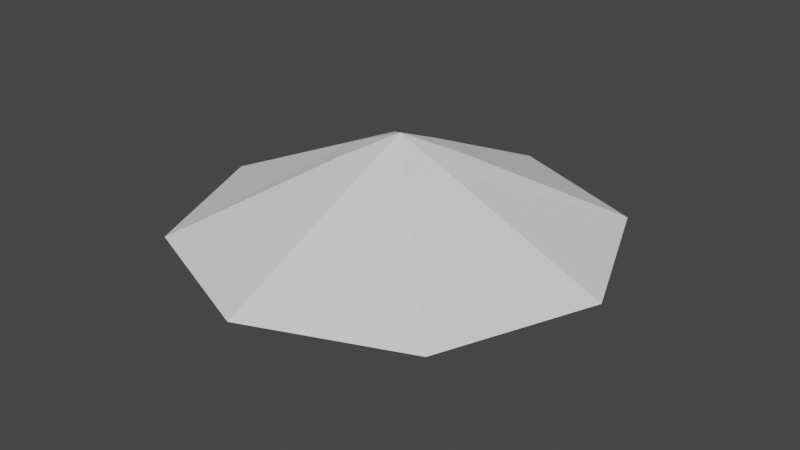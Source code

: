 # Source: Chibi_base_hair_test.blend  (saved by Blender 2.83.18; exported with 4.5.12 LTS)
import bpy
from mathutils import Matrix  # noqa: F401  (used for matrix-valued properties, if any)

bpy.ops.wm.read_factory_settings(use_empty=True)
scene = bpy.context.scene
scene.name = 'Scene'

# ---- collections
col_collection = bpy.data.collections.new('Collection'); scene.collection.children.link(col_collection)

# ---- world
world_world = bpy.data.worlds.new('World'); scene.world = world_world
world_world.use_nodes = True; world_world.node_tree.nodes.clear()
_N = world_world.node_tree.nodes; _L = world_world.node_tree.links
n0 = _N.new('ShaderNodeOutputWorld'); n0.name = 'World Output'; n0.location = (300, 300)
n1 = _N.new('ShaderNodeBackground'); n1.name = 'Background'; n1.location = (10, 300)
n1.inputs[0].default_value = (0.05088, 0.05088, 0.05088, 1.0)
_L.new(n1.outputs[0], n0.inputs[0])
n0.is_active_output = True
world_world.color = (0.05088, 0.05088, 0.05088)
world_world.use_sun_shadow = False
world_world.sun_shadow_jitter_overblur = 0.0

# ---- meshes
me_cube_001 = bpy.data.meshes.new('Cube.001')
me_cube_001.from_pydata([(-2.843, -2.843, -0.3409), (-0.7602, -0.7602, 1.0), (-2.843, 2.843, -0.3409), (-0.7602, 0.7602, 1.0), (2.843, -2.843, -0.3409), (0.7602, -0.7602, 1.0), (2.843, 2.843, -0.3409), (0.7602, 0.7602, 1.0), (0.0, 4.001, -0.3409), (0.0, 1.0, 1.0), (0.0, -4.001, -0.3409), (0.0, -1.0, 1.0), (-4.001, 0.0, -0.3409), (-1.0, 0.0, 1.0), (4.001, 0.0, -0.3409), (1.0, 0.0, 1.0), (0.0, 0.0, -0.3409), (0.0, 0.0, 1.423), (-2.552, 0.0, -0.3409), (-2.667, 0.0, -0.3409), (-1.854, -1.854, -0.3409), (-1.895, -1.895, -0.3409), (-1.895, 1.895, -0.3409), (-1.852, 1.852, -0.3409), (-2.41, -0.6317, -0.3409), (-2.152, -1.263, -0.3409), (-2.32, -0.6181, -0.3409), (-2.087, -1.236, -0.3409), (-2.152, 1.263, -0.3409), (-2.41, 0.6317, -0.3409), (-2.085, 1.235, -0.3409), (-2.319, 0.6173, -0.3409), (-2.623, 0.0, -0.781), (-2.738, 0.0, -0.781), (-1.925, -1.854, -0.781), (-1.965, -1.895, -0.781), (-1.965, 1.895, -0.781), (-1.922, 1.852, -0.781), (-2.223, -1.263, -0.781), (-2.157, -1.236, -0.781), (-2.48, -0.6317, -0.781), (-2.39, -0.6181, -0.781), (-2.223, 1.263, -0.781), (-2.156, 1.235, -0.781), (-2.665, 0.0, -1.274), (-2.78, 0.0, -1.274), (-1.967, -1.854, -1.274), (-2.007, -1.895, -1.274), (-2.007, 1.895, -1.274), (-1.964, 1.852, -1.274), (-2.265, -1.263, -1.274), (-2.199, -1.236, -1.274), (-2.522, -0.6317, -1.274), (-2.432, -0.6181, -1.274), (-2.265, 1.263, -1.274), (-2.198, 1.235, -1.274), (-2.665, -0.09358, -2.016), (-2.78, -0.09358, -2.016), (-1.967, -1.783, -1.601), (-2.007, -1.813, -1.575), (-2.007, 1.794, -1.554), (-1.964, 1.764, -1.585), (-2.265, -1.337, -1.99), (-2.199, -1.316, -2.008), (-2.522, -0.5361, -1.566), (-2.432, -0.5266, -1.575), (-2.265, 1.354, -2.007), (-2.198, 1.334, -2.028)], [], [(12, 13, 3, 2), (8, 9, 7, 6), (14, 15, 5, 4), (10, 11, 1, 0), (16, 14, 4), (17, 13, 1), (17, 11, 5), (16, 10, 0, 21, 20), (4, 5, 11, 10), (2, 3, 9, 8), (0, 1, 13, 12), (6, 7, 15, 14), (7, 9, 17), (3, 13, 17), (11, 17, 1), (15, 17, 5), (15, 7, 17), (9, 3, 17), (2, 8, 16, 23, 22), (6, 14, 16), (10, 16, 4), (18, 16, 20, 27, 26), (8, 6, 16), (18, 31, 30, 23, 16), (12, 2, 22, 28, 29, 19), (20, 21, 35, 34), (12, 19, 24, 25, 21, 0), (28, 22, 36, 42), (27, 20, 34, 39), (24, 26, 27, 25), (19, 29, 31, 18), (29, 28, 30, 31), (34, 35, 47, 46), (43, 42, 54, 55), (39, 34, 46, 51), (24, 19, 33, 40), (26, 24, 40, 41), (30, 28, 42, 43), (23, 30, 43, 37), (19, 18, 32, 33), (21, 25, 38, 35), (25, 27, 39, 38), (22, 23, 37, 36), (18, 26, 41, 32), (55, 54, 66, 67), (51, 46, 58, 63), (53, 52, 64, 65), (38, 39, 51, 50), (40, 33, 45, 52), (36, 37, 49, 48), (42, 36, 48, 54), (32, 41, 53, 44), (35, 38, 50, 47), (37, 43, 55, 49), (33, 32, 44, 45), (41, 40, 52, 53), (66, 60, 61, 67), (62, 63, 58, 59), (57, 56, 65, 64), (46, 47, 59, 58), (50, 51, 63, 62), (52, 45, 57, 64), (48, 49, 61, 60), (54, 48, 60, 66), (44, 53, 65, 56), (47, 50, 62, 59), (49, 55, 67, 61), (45, 44, 56, 57)])
_uv = me_cube_001.uv_layers.new(name='UVMap')
_uv.uv.foreach_set('vector', [0.375, 0.125, 0.625, 0.125, 0.625, 0.25, 0.375, 0.25, 0.375, 0.375, 0.625, 0.375, 0.625, 0.5, 0.375, 0.5, 0.375, 0.625, 0.625, 0.625, 0.625, 0.75, 0.375, 0.75, 0.375, 0.875, 0.625, 0.875, 0.625, 1.0, 0.375, 1.0, 0.25, 0.625, 0.375, 0.625, 0.375, 0.75, 0.75, 0.625, 0.875, 0.625, 0.875, 0.75, 0.75, 0.625, 0.75, 0.75, 0.625, 0.75, 0.25, 0.625, 0.25, 0.75, 0.125, 0.75, 0.1667, 0.7083, 0.1685, 0.7065, 0.375, 0.75, 0.625, 0.75, 0.625, 0.875, 0.375, 0.875, 0.375, 0.25, 0.625, 0.25, 0.625, 0.375, 0.375, 0.375, 0.375, 0.0, 0.625, 0.0, 0.625, 0.125, 0.375, 0.125, 0.375, 0.5, 0.625, 0.5, 0.625, 0.625, 0.375, 0.625, 0.625, 0.5, 0.75, 0.5, 0.75, 0.625, 0.875, 0.5, 0.875, 0.625, 0.75, 0.625, 0.75, 0.75, 0.75, 0.625, 0.875, 0.75, 0.625, 0.625, 0.75, 0.625, 0.625, 0.75, 0.625, 0.625, 0.625, 0.5, 0.75, 0.625, 0.75, 0.5, 0.875, 0.5, 0.75, 0.625, 0.125, 0.5, 0.25, 0.5, 0.25, 0.625, 0.1686, 0.5436, 0.1667, 0.5417, 0.375, 0.5, 0.375, 0.625, 0.25, 0.625, 0.25, 0.75, 0.25, 0.625, 0.375, 0.75, 0.1703, 0.625, 0.25, 0.625, 0.1685, 0.7065, 0.1691, 0.6794, 0.1697, 0.6522, 0.25, 0.5, 0.375, 0.5, 0.25, 0.625, 0.1703, 0.625, 0.1697, 0.5979, 0.1691, 0.5707, 0.1686, 0.5436, 0.25, 0.625, 0.125, 0.625, 0.125, 0.5, 0.1667, 0.5417, 0.1667, 0.5694, 0.1667, 0.5972, 0.1667, 0.625, 0.1685, 0.7065, 0.1667, 0.7083, 0.1667, 0.7083, 0.1685, 0.7065, 0.125, 0.625, 0.1667, 0.625, 0.1667, 0.6528, 0.1667, 0.6806, 0.1667, 0.7083, 0.125, 0.75, 0.1667, 0.5694, 0.1667, 0.5417, 0.1667, 0.5417, 0.1667, 0.5694, 0.1691, 0.6794, 0.1685, 0.7065, 0.1685, 0.7065, 0.1691, 0.6794, 0.1667, 0.6528, 0.1697, 0.6522, 0.1691, 0.6794, 0.1667, 0.6806, 0.1667, 0.625, 0.1667, 0.5972, 0.1697, 0.5979, 0.1703, 0.625, 0.1667, 0.5972, 0.1667, 0.5694, 0.1691, 0.5707, 0.1697, 0.5979, 0.1685, 0.7065, 0.1667, 0.7083, 0.1667, 0.7083, 0.1685, 0.7065, 0.1691, 0.5707, 0.1667, 0.5694, 0.1667, 0.5694, 0.1691, 0.5707, 0.1691, 0.6794, 0.1685, 0.7065, 0.1685, 0.7065, 0.1691, 0.6794, 0.1667, 0.6528, 0.1667, 0.625, 0.1667, 0.625, 0.1667, 0.6528, 0.1697, 0.6522, 0.1667, 0.6528, 0.1667, 0.6528, 0.1697, 0.6522, 0.1691, 0.5707, 0.1667, 0.5694, 0.1667, 0.5694, 0.1691, 0.5707, 0.1686, 0.5436, 0.1691, 0.5707, 0.1691, 0.5707, 0.1686, 0.5436, 0.1667, 0.625, 0.1703, 0.625, 0.1703, 0.625, 0.1667, 0.625, 0.1667, 0.7083, 0.1667, 0.6806, 0.1667, 0.6806, 0.1667, 0.7083, 0.1667, 0.6806, 0.1691, 0.6794, 0.1691, 0.6794, 0.1667, 0.6806, 0.1667, 0.5417, 0.1686, 0.5436, 0.1686, 0.5436, 0.1667, 0.5417, 0.1703, 0.625, 0.1697, 0.6522, 0.1697, 0.6522, 0.1703, 0.625, 0.1691, 0.5707, 0.1667, 0.5694, 0.1667, 0.5694, 0.1691, 0.5707, 0.1691, 0.6794, 0.1685, 0.7065, 0.1685, 0.7065, 0.1691, 0.6794, 0.1697, 0.6522, 0.1667, 0.6528, 0.1667, 0.6528, 0.1697, 0.6522, 0.1667, 0.6806, 0.1691, 0.6794, 0.1691, 0.6794, 0.1667, 0.6806, 0.1667, 0.6528, 0.1667, 0.625, 0.1667, 0.625, 0.1667, 0.6528, 0.1667, 0.5417, 0.1686, 0.5436, 0.1686, 0.5436, 0.1667, 0.5417, 0.1667, 0.5694, 0.1667, 0.5417, 0.1667, 0.5417, 0.1667, 0.5694, 0.1703, 0.625, 0.1697, 0.6522, 0.1697, 0.6522, 0.1703, 0.625, 0.1667, 0.7083, 0.1667, 0.6806, 0.1667, 0.6806, 0.1667, 0.7083, 0.1686, 0.5436, 0.1691, 0.5707, 0.1691, 0.5707, 0.1686, 0.5436, 0.1667, 0.625, 0.1703, 0.625, 0.1703, 0.625, 0.1667, 0.625, 0.1697, 0.6522, 0.1667, 0.6528, 0.1667, 0.6528, 0.1697, 0.6522, 0.1667, 0.5694, 0.1667, 0.5417, 0.1686, 0.5436, 0.1691, 0.5707, 0.1667, 0.6806, 0.1691, 0.6794, 0.1685, 0.7065, 0.1667, 0.7083, 0.1667, 0.625, 0.1703, 0.625, 0.1697, 0.6522, 0.1667, 0.6528, 0.1685, 0.7065, 0.1667, 0.7083, 0.1667, 0.7083, 0.1685, 0.7065, 0.1667, 0.6806, 0.1691, 0.6794, 0.1691, 0.6794, 0.1667, 0.6806, 0.1667, 0.6528, 0.1667, 0.625, 0.1667, 0.625, 0.1667, 0.6528, 0.1667, 0.5417, 0.1686, 0.5436, 0.1686, 0.5436, 0.1667, 0.5417, 0.1667, 0.5694, 0.1667, 0.5417, 0.1667, 0.5417, 0.1667, 0.5694, 0.1703, 0.625, 0.1697, 0.6522, 0.1697, 0.6522, 0.1703, 0.625, 0.1667, 0.7083, 0.1667, 0.6806, 0.1667, 0.6806, 0.1667, 0.7083, 0.1686, 0.5436, 0.1691, 0.5707, 0.1691, 0.5707, 0.1686, 0.5436, 0.1667, 0.625, 0.1703, 0.625, 0.1703, 0.625, 0.1667, 0.625])
_ca = me_cube_001.color_attributes.new('Col', 'BYTE_COLOR', 'CORNER')
_ca.data.foreach_set('color', [1.0, 1.0, 1.0, 1.0, 1.0, 1.0, 1.0, 1.0, 1.0, 1.0, 1.0, 1.0, 1.0, 1.0, 1.0, 1.0, 1.0, 1.0, 1.0, 1.0, 1.0, 1.0, 1.0, 1.0, 1.0, 1.0, 1.0, 1.0, 1.0, 1.0, 1.0, 1.0, 1.0, 1.0, 1.0, 1.0, 1.0, 1.0, 1.0, 1.0, 1.0, 1.0, 1.0, 1.0, 1.0, 1.0, 1.0, 1.0, 1.0, 1.0, 1.0, 1.0, 1.0, 1.0, 1.0, 1.0, 1.0, 1.0, 1.0, 1.0, 1.0, 1.0, 1.0, 1.0, 1.0, 1.0, 1.0, 1.0, 1.0, 1.0, 1.0, 1.0, 1.0, 1.0, 1.0, 1.0, 1.0, 1.0, 1.0, 1.0, 1.0, 1.0, 1.0, 1.0, 1.0, 1.0, 1.0, 1.0, 1.0, 1.0, 1.0, 1.0, 1.0, 1.0, 1.0, 1.0, 1.0, 1.0, 1.0, 1.0, 1.0, 1.0, 1.0, 1.0, 1.0, 1.0, 1.0, 1.0, 1.0, 1.0, 1.0, 1.0, 1.0, 1.0, 1.0, 1.0, 1.0, 1.0, 1.0, 1.0, 1.0, 1.0, 1.0, 1.0, 1.0, 1.0, 1.0, 1.0, 1.0, 1.0, 1.0, 1.0, 1.0, 1.0, 1.0, 1.0, 1.0, 1.0, 1.0, 1.0, 1.0, 1.0, 1.0, 1.0, 1.0, 1.0, 1.0, 1.0, 1.0, 1.0, 1.0, 1.0, 1.0, 1.0, 1.0, 1.0, 1.0, 1.0, 1.0, 1.0, 1.0, 1.0, 1.0, 1.0, 1.0, 1.0, 1.0, 1.0, 1.0, 1.0, 1.0, 1.0, 1.0, 1.0, 1.0, 1.0, 1.0, 1.0, 1.0, 1.0, 1.0, 1.0, 1.0, 1.0, 1.0, 1.0, 1.0, 1.0, 1.0, 1.0, 1.0, 1.0, 1.0, 1.0, 1.0, 1.0, 1.0, 1.0, 1.0, 1.0, 1.0, 1.0, 1.0, 1.0, 1.0, 1.0, 1.0, 1.0, 1.0, 1.0, 1.0, 1.0, 1.0, 1.0, 1.0, 1.0, 1.0, 1.0, 1.0, 1.0, 1.0, 1.0, 1.0, 1.0, 1.0, 1.0, 1.0, 1.0, 1.0, 1.0, 1.0, 1.0, 1.0, 1.0, 1.0, 1.0, 1.0, 1.0, 1.0, 1.0, 1.0, 1.0, 1.0, 1.0, 1.0, 1.0, 1.0, 1.0, 1.0, 1.0, 1.0, 1.0, 1.0, 1.0, 1.0, 1.0, 1.0, 1.0, 1.0, 1.0, 1.0, 1.0, 1.0, 1.0, 1.0, 1.0, 1.0, 1.0, 1.0, 1.0, 1.0, 1.0, 1.0, 1.0, 1.0, 1.0, 1.0, 1.0, 1.0, 1.0, 1.0, 1.0, 1.0, 1.0, 1.0, 1.0, 1.0, 1.0, 1.0, 1.0, 1.0, 1.0, 1.0, 1.0, 1.0, 1.0, 1.0, 1.0, 1.0, 1.0, 1.0, 1.0, 1.0, 1.0, 1.0, 1.0, 1.0, 1.0, 1.0, 1.0, 1.0, 1.0, 1.0, 1.0, 1.0, 1.0, 1.0, 1.0, 1.0, 1.0, 1.0, 1.0, 1.0, 1.0, 1.0, 1.0, 1.0, 1.0, 1.0, 1.0, 1.0, 1.0, 1.0, 1.0, 1.0, 1.0, 1.0, 1.0, 1.0, 1.0, 1.0, 1.0, 1.0, 1.0, 1.0, 1.0, 1.0, 1.0, 1.0, 1.0, 1.0, 1.0, 1.0, 1.0, 1.0, 1.0, 1.0, 1.0, 1.0, 1.0, 1.0, 1.0, 1.0, 1.0, 1.0, 1.0, 1.0, 1.0, 1.0, 1.0, 1.0, 1.0, 1.0, 1.0, 1.0, 1.0, 1.0, 1.0, 1.0, 1.0, 1.0, 1.0, 1.0, 1.0, 1.0, 1.0, 1.0, 1.0, 1.0, 1.0, 1.0, 1.0, 1.0, 1.0, 1.0, 1.0, 1.0, 1.0, 1.0, 1.0, 1.0, 1.0, 1.0, 1.0, 1.0, 1.0, 1.0, 1.0, 1.0, 1.0, 1.0, 1.0, 1.0, 1.0, 1.0, 1.0, 1.0, 1.0, 1.0, 1.0, 1.0, 1.0, 1.0, 1.0, 1.0, 1.0, 1.0, 1.0, 1.0, 1.0, 1.0, 1.0, 1.0, 1.0, 1.0, 1.0, 1.0, 1.0, 1.0, 1.0, 1.0, 1.0, 1.0, 1.0, 1.0, 1.0, 1.0, 1.0, 1.0, 1.0, 1.0, 1.0, 1.0, 1.0, 1.0, 1.0, 1.0, 1.0, 1.0, 1.0, 1.0, 1.0, 1.0, 1.0, 1.0, 1.0, 1.0, 1.0, 1.0, 1.0, 1.0, 1.0, 1.0, 1.0, 1.0, 1.0, 1.0, 1.0, 1.0, 1.0, 1.0, 1.0, 1.0, 1.0, 1.0, 1.0, 1.0, 1.0, 1.0, 1.0, 1.0, 1.0, 1.0, 1.0, 1.0, 1.0, 1.0, 1.0, 1.0, 1.0, 1.0, 1.0, 1.0, 1.0, 1.0, 1.0, 1.0, 1.0, 1.0, 1.0, 1.0, 1.0, 1.0, 1.0, 1.0, 1.0, 1.0, 1.0, 1.0, 1.0, 1.0, 1.0, 1.0, 1.0, 1.0, 1.0, 1.0, 1.0, 1.0, 1.0, 1.0, 1.0, 1.0, 1.0, 1.0, 1.0, 1.0, 1.0, 1.0, 1.0, 1.0, 1.0, 1.0, 1.0, 1.0, 1.0, 1.0, 1.0, 1.0, 1.0, 1.0, 1.0, 1.0, 1.0, 1.0, 1.0, 1.0, 1.0, 1.0, 1.0, 1.0, 1.0, 1.0, 1.0, 1.0, 1.0, 1.0, 1.0, 1.0, 1.0, 1.0, 1.0, 1.0, 1.0, 1.0, 1.0, 1.0, 1.0, 1.0, 1.0, 1.0, 1.0, 1.0, 1.0, 1.0, 1.0, 1.0, 1.0, 1.0, 1.0, 1.0, 1.0, 1.0, 1.0, 1.0, 1.0, 1.0, 1.0, 1.0, 1.0, 1.0, 1.0, 1.0, 1.0, 1.0, 1.0, 1.0, 1.0, 1.0, 1.0, 1.0, 1.0, 1.0, 1.0, 1.0, 1.0, 1.0, 1.0, 1.0, 1.0, 1.0, 1.0, 1.0, 1.0, 1.0, 1.0, 1.0, 1.0, 1.0, 1.0, 1.0, 1.0, 1.0, 1.0, 1.0, 1.0, 1.0, 1.0, 1.0, 1.0, 1.0, 1.0, 1.0, 1.0, 1.0, 1.0, 1.0, 1.0, 1.0, 1.0, 1.0, 1.0, 1.0, 1.0, 1.0, 1.0, 1.0, 1.0, 1.0, 1.0, 1.0, 1.0, 1.0, 1.0, 1.0, 1.0, 1.0, 1.0, 1.0, 1.0, 1.0, 1.0, 1.0, 1.0, 1.0, 1.0, 1.0, 1.0, 1.0, 1.0, 1.0, 1.0, 1.0, 1.0, 1.0, 1.0, 1.0, 1.0, 1.0, 1.0, 1.0, 1.0, 1.0, 1.0, 1.0, 1.0, 1.0, 1.0, 1.0, 1.0, 1.0, 1.0, 1.0, 1.0, 1.0, 1.0, 1.0, 1.0, 1.0, 1.0, 1.0, 1.0, 1.0, 1.0, 1.0, 1.0, 1.0, 1.0, 1.0, 1.0, 1.0, 1.0, 1.0, 1.0, 1.0, 1.0, 1.0, 1.0, 1.0, 1.0, 1.0, 1.0, 1.0, 1.0, 1.0, 1.0, 1.0, 1.0, 1.0, 1.0, 1.0, 1.0, 1.0, 1.0, 1.0, 1.0, 1.0, 1.0, 1.0, 1.0, 1.0, 1.0, 1.0, 1.0, 1.0, 1.0, 1.0, 1.0, 1.0, 1.0, 1.0, 1.0, 1.0, 1.0, 1.0, 1.0, 1.0, 1.0, 1.0, 1.0, 1.0, 1.0, 1.0, 1.0, 1.0, 1.0, 1.0, 1.0, 1.0, 1.0, 1.0, 1.0, 1.0, 1.0, 1.0, 1.0, 1.0, 1.0, 1.0, 1.0, 1.0, 1.0, 1.0, 1.0, 1.0, 1.0, 1.0, 1.0, 1.0, 1.0, 1.0, 1.0, 1.0, 1.0, 1.0, 1.0, 1.0, 1.0, 1.0, 1.0, 1.0, 1.0, 1.0, 1.0, 1.0, 1.0, 1.0, 1.0, 1.0, 1.0, 1.0, 1.0, 1.0, 1.0, 1.0, 1.0, 1.0, 1.0, 1.0, 1.0, 1.0, 1.0, 1.0, 1.0, 1.0, 1.0, 1.0, 1.0, 1.0, 1.0, 1.0, 1.0, 1.0, 1.0, 1.0, 1.0, 1.0, 1.0, 1.0, 1.0, 1.0, 1.0, 1.0, 1.0, 1.0, 1.0, 1.0, 1.0, 1.0, 1.0, 1.0, 1.0, 1.0, 1.0, 1.0, 1.0, 1.0, 1.0, 1.0, 1.0, 1.0, 1.0, 1.0, 1.0, 1.0, 1.0, 1.0, 1.0, 1.0, 1.0, 1.0, 1.0, 1.0, 1.0, 1.0, 1.0, 1.0, 1.0, 1.0, 1.0, 1.0, 1.0, 1.0, 1.0, 1.0, 1.0, 1.0, 1.0, 1.0, 1.0, 1.0, 1.0, 1.0, 1.0, 1.0, 1.0, 1.0, 1.0, 1.0, 1.0, 1.0, 1.0, 1.0, 1.0, 1.0, 1.0, 1.0, 1.0, 1.0, 1.0, 1.0, 1.0, 1.0, 1.0, 1.0, 1.0, 1.0, 1.0, 1.0, 1.0, 1.0, 1.0, 1.0, 1.0, 1.0, 1.0, 1.0, 1.0, 1.0, 1.0, 1.0, 1.0, 1.0, 1.0, 1.0, 1.0, 1.0, 1.0, 1.0, 1.0, 1.0, 1.0, 1.0, 1.0, 1.0, 1.0, 1.0, 1.0, 1.0, 1.0, 1.0, 1.0, 1.0, 1.0, 1.0, 1.0, 1.0, 1.0, 1.0, 1.0, 1.0, 1.0, 1.0, 1.0, 1.0, 1.0, 1.0, 1.0, 1.0, 1.0, 1.0, 1.0, 1.0, 1.0, 1.0, 1.0, 1.0, 1.0, 1.0, 1.0, 1.0, 1.0, 1.0, 1.0, 1.0, 1.0, 1.0, 1.0, 1.0, 1.0, 1.0, 1.0, 1.0, 1.0, 1.0, 1.0, 1.0, 1.0, 1.0, 1.0, 1.0, 1.0, 1.0, 1.0, 1.0, 1.0, 1.0, 1.0, 1.0, 1.0, 1.0, 1.0, 1.0, 1.0, 1.0, 1.0, 1.0, 1.0, 1.0, 1.0, 1.0, 1.0, 1.0, 1.0, 1.0, 1.0, 1.0, 1.0, 1.0, 1.0, 1.0, 1.0, 1.0, 1.0, 1.0, 1.0, 1.0, 1.0, 1.0, 1.0, 1.0, 1.0, 1.0, 1.0, 1.0, 1.0, 1.0, 1.0, 1.0, 1.0, 1.0, 1.0, 1.0, 1.0, 1.0, 1.0, 1.0, 1.0, 1.0, 1.0, 1.0, 1.0])
me_cube_001.use_remesh_fix_poles = True
me_cube_001.use_remesh_preserve_attributes = False
me_cube_001.use_mirror_vertex_groups = False
me_cube_001.use_paint_bone_selection = False
me_cube_001.use_paint_mask_vertex = True
me_cube_001.update()
arm_armature_001 = bpy.data.armatures.new('Armature.001')  # bones are not reproduced

# ---- objects
ob_cube_001 = bpy.data.objects.new('Cube.001', me_cube_001)
ob_armature_001 = bpy.data.objects.new('Armature.001', arm_armature_001)

# ---- transforms, parenting, visibility, modifiers, constraints
ob_cube_001.parent = ob_armature_001
ob_cube_001.matrix_parent_inverse = Matrix(((1.0, -0.0, 0.0, -0.0), (-0.0, 1.0, -0.0, 0.0), (0.0, -0.0, 1.0, -6.509), (-0.0, 0.0, -0.0, 1.0)))
ob_cube_001.location = (0.0, 0.0, 6.256)
ob_cube_001.lineart.crease_threshold = 0.0
_vg = ob_cube_001.vertex_groups.new(name='Bone')
for _i, _w in zip([1, 3, 4, 5, 6, 7, 8, 9, 10, 11, 13, 14, 15, 16, 17], [0.004898, 5.748e-05, 0.0004157, 0.001116, 0.0001147, 0.0006017, 0.003112, 5.977e-05, 1.194e-06, 6.128e-06, 0.0007157, 0.0005117, 0.0, 0.0, 4.994e-10]): _vg.add([_i], _w, 'REPLACE')
_vg = ob_cube_001.vertex_groups.new(name='Bone.001')
for _i, _w in zip([0, 1, 2, 3, 4, 5, 6, 7, 8, 9, 10, 11, 12, 13, 14, 15, 16, 17, 18, 19, 24, 25, 26, 27, 28, 29, 30, 31, 32, 33, 40, 41, 52, 53], [3.689e-09, 0.004016, 0.0, 0.000326, 0.000363, 0.001748, 2.872e-06, 0.001293, 2.701e-10, 0.005505, 3.649e-05, 0.001828, 8.324e-06, 4.466e-05, 0.0003667, 0.0008339, 2.988e-05, 0.0, 0.8869, 0.9144, 0.8272, 0.05536, 0.8563, 0.0851, 0.06553, 0.5364, 0.0414, 0.4845, 0.05864, 0.05987, 0.1661, 0.1696, 0.01458, 0.01944]): _vg.add([_i], _w, 'REPLACE')
_vg = ob_cube_001.vertex_groups.new(name='Bone.004')
for _i, _w in zip([0, 1, 2, 3, 4, 5, 6, 7, 8, 9, 10, 11, 12, 13, 14, 15, 16, 17, 18, 19, 20, 21, 22, 23, 24, 25, 26, 27, 28, 29, 30, 31, 32, 33, 40, 41, 52, 53, 64, 65], [0.0, 0.0, 0.0, 0.0, 0.0, 0.0, 0.0, 0.0, 0.0, 0.0, 0.0, 0.0, 0.0, 0.0, 0.0, 0.0, 0.0, 0.0, 0.0, 0.0, 0.0, 0.0, 0.0, 0.0, 0.0, 0.0, 0.0, 0.0, 0.0, 0.0, 0.0, 0.0, 0.7458, 0.1903, 0.5894, 0.6264, 0.1184, 0.1304, 0.06, 0.05181]): _vg.add([_i], _w, 'REPLACE')
_vg = ob_cube_001.vertex_groups.new(name='Bone.007')
for _i, _w in zip([0, 1, 2, 3, 4, 5, 6, 7, 8, 9, 10, 11, 12, 13, 14, 15, 16, 17, 18, 19, 20, 21, 22, 23, 24, 25, 26, 27, 28, 29, 30, 31, 32, 33, 40, 41, 44, 45, 52, 53, 64, 65], [0.0, 0.0, 0.0, 0.0, 0.0, 0.0, 0.0, 0.0, 0.0, 0.0, 0.0, 0.0, 0.0, 0.0, 0.0, 0.0, 0.0, 0.0, 0.0, 0.0, 0.0, 0.0, 0.0, 0.0, 0.0, 0.0, 0.0, 0.0, 0.0, 0.0, 0.0, 0.0, 0.1895, 0.7447, 0.1964, 0.1584, 0.9563, 0.9663, 0.6819, 0.666, 0.3742, 0.3516]): _vg.add([_i], _w, 'REPLACE')
_vg = ob_cube_001.vertex_groups.new(name='Bone.010')
for _i, _w in zip([40, 41, 52, 53, 56, 57, 64, 65], [0.005793, 0.00135, 0.1635, 0.1648, 0.9809, 0.9899, 0.5477, 0.5812]): _vg.add([_i], _w, 'REPLACE')
_vg = ob_cube_001.vertex_groups.new(name='Bone.002')
for _i, _w in zip([0, 1, 2, 3, 4, 5, 6, 7, 8, 9, 10, 11, 12, 13, 14, 15, 16, 17, 18, 19, 20, 21, 22, 23, 24, 25, 26, 27, 28, 29, 30, 31, 34, 35, 38, 39, 50, 52, 53, 59, 62, 63, 64, 65], [0.0, 0.0, 0.0, 0.0, 0.0, 0.0, 0.0, 0.0, 0.0, 0.0, 0.0, 0.0, 0.0, 0.0, 0.0, 0.0, 0.0, 0.0, 0.0, 0.0, 0.0, 0.0, 0.0, 0.0, 0.0, 0.0, 0.0, 0.0, 0.0, 0.0, 0.0, 0.0, 0.09961, 0.09645, 0.06597, 0.06425, 0.0, 0.0, 0.0, 0.0, 0.0, 0.0, 0.0, 0.0]): _vg.add([_i], _w, 'REPLACE')
_vg = ob_cube_001.vertex_groups.new(name='Bone.005')
for _i, _w in zip([0, 1, 2, 3, 4, 5, 6, 7, 8, 9, 10, 11, 12, 13, 14, 15, 16, 17, 18, 19, 20, 21, 22, 23, 24, 25, 26, 27, 28, 29, 30, 31, 34, 35, 38, 39, 46, 47, 58, 59], [0.0, 0.0, 0.0, 0.0, 0.0, 0.0, 0.0, 0.0, 0.0, 0.0, 0.0, 0.0, 0.0, 0.0, 0.0, 0.0, 0.0, 0.0, 0.0, 0.0, 0.0, 0.0, 0.0, 0.0, 0.0, 0.0, 0.0, 0.0, 0.0, 0.0, 0.0, 0.0, 0.6509, 0.65, 0.04304, 0.0358, 0.1202, 0.1141, 0.04008, 0.054]): _vg.add([_i], _w, 'REPLACE')
_vg = ob_cube_001.vertex_groups.new(name='Bone.008')
for _i, _w in zip([0, 1, 2, 3, 4, 5, 6, 7, 8, 9, 10, 11, 12, 13, 14, 15, 16, 17, 18, 19, 20, 21, 22, 23, 24, 25, 26, 27, 28, 29, 30, 31, 34, 35, 38, 39, 46, 47, 50, 51, 58, 59], [0.0, 0.0, 0.0, 0.0, 0.0, 0.0, 0.0, 0.0, 0.0, 0.0, 0.0, 0.0, 0.0, 0.0, 0.0, 0.0, 0.0, 0.0, 0.0, 0.0, 0.0, 0.0, 0.0, 0.0, 0.0, 0.0, 0.0, 0.0, 0.0, 0.0, 0.0, 0.0, 0.1918, 0.1953, 0.8088, 0.8237, 0.5372, 0.5414, 0.05235, 0.04928, 0.2104, 0.2529]): _vg.add([_i], _w, 'REPLACE')
_vg = ob_cube_001.vertex_groups.new(name='Bone.011')
for _i, _w in zip([34, 35, 38, 39, 46, 47, 50, 51, 58, 59, 62, 63], [0.05403, 0.05462, 0.07351, 0.06328, 0.3231, 0.3261, 0.9387, 0.9415, 0.7371, 0.6842, 0.9998, 0.9965]): _vg.add([_i], _w, 'REPLACE')
_vg = ob_cube_001.vertex_groups.new(name='Bone.003')
for _i, _w in zip([0, 1, 2, 3, 4, 5, 6, 7, 8, 9, 10, 11, 12, 13, 14, 15, 16, 17, 18, 19, 20, 21, 22, 23, 24, 25, 26, 27, 28, 29, 30, 31, 36, 37, 42, 43], [0.0, 0.0, 0.0, 0.0, 0.0, 0.0, 0.0, 0.0, 0.0, 0.0, 0.0, 0.0, 0.0, 0.0, 0.0, 0.0, 0.0, 0.0, 0.0, 0.0, 0.0, 0.0, 0.0, 0.0, 0.0, 0.0, 0.0, 0.0, 0.0, 0.0, 0.0, 0.0, 0.1397, 0.1424, 0.1096, 0.1083]): _vg.add([_i], _w, 'REPLACE')
_vg = ob_cube_001.vertex_groups.new(name='Bone.006')
for _i, _w in zip([0, 1, 2, 3, 4, 5, 6, 7, 8, 9, 10, 11, 12, 13, 14, 15, 16, 17, 18, 19, 20, 21, 22, 23, 24, 25, 26, 27, 28, 29, 30, 31], [0.0, 0.0, 0.0, 0.0, 0.0, 0.0, 0.0, 0.0, 0.0, 0.0, 0.0, 0.0, 0.0, 0.0, 0.0, 0.0, 0.0, 0.0, 0.0, 0.0, 0.0, 0.0, 0.0, 0.0, 0.0, 0.0, 0.0, 0.0, 0.0, 0.0, 0.0, 0.0]): _vg.add([_i], _w, 'REPLACE')
_vg = ob_cube_001.vertex_groups.new(name='Bone.009')
for _i, _w in zip([0, 1, 2, 3, 4, 5, 6, 7, 8, 9, 10, 11, 12, 13, 14, 15, 16, 17, 18, 19, 20, 21, 22, 23, 24, 25, 26, 27, 28, 29, 30, 31, 36, 37, 42, 43, 48, 49, 54, 55, 60, 61], [0.0, 0.0, 0.0, 0.0, 0.0, 0.0, 0.0, 0.0, 0.0, 0.0, 0.0, 0.0, 0.0, 0.0, 0.0, 0.0, 0.0, 0.0, 0.0, 0.0, 0.0, 0.0, 0.0, 0.0, 0.0, 0.0, 0.0, 0.0, 0.0, 0.0, 0.0, 0.0, 0.7403, 0.7414, 0.7727, 0.7848, 0.09807, 0.08547, 0.1054, 0.1009, 0.02143, 0.01784]): _vg.add([_i], _w, 'REPLACE')
_vg = ob_cube_001.vertex_groups.new(name='Bone.012')
for _i, _w in zip([12, 36, 37, 42, 43, 48, 49, 54, 55, 60, 61, 66, 67], [0.0, 0.1158, 0.1119, 0.1097, 0.09997, 0.8833, 0.8983, 0.8783, 0.8838, 0.9578, 0.9599, 0.9821, 0.9845]): _vg.add([_i], _w, 'REPLACE')
_m = ob_cube_001.modifiers.new('Armature', 'ARMATURE')
_m.object = ob_armature_001
ob_armature_001.location = (0.0, 0.0, 6.509)
ob_armature_001.lineart.crease_threshold = 0.0

# ---- collection membership
col_collection.objects.link(ob_cube_001)
col_collection.objects.link(ob_armature_001)

# ---- scene / render settings (as saved in the file)
scene.frame_start = 1; scene.frame_end = 250; scene.frame_set(1)
scene.render.engine = 'BLENDER_EEVEE_NEXT'
scene.cycles.use_denoising = False
scene.cycles.samples = 128
scene.cycles.sampling_pattern = 'TABULATED_SOBOL'
scene.cycles.use_adaptive_sampling = False
scene.cycles.use_light_tree = False
scene.view_settings.view_transform = 'Filmic'
bpy.context.view_layer.update()

# ---- added for rendering (the .blend has no active camera and no usable light): camera, sun
cam_auto = bpy.data.cameras.new('AutoCamera')
cam_auto.lens = 50.0
cam_auto.sensor_width = 36.0
cam_auto.clip_end = 1000.0
ob_auto_camera = bpy.data.objects.new('AutoCamera', cam_auto)
scene.collection.objects.link(ob_auto_camera)
ob_auto_camera.location = (10.9457, -13.1348, 14.7103)
ob_auto_camera.rotation_euler = (1.09748, -7.21219e-08, 0.694738)
scene.camera = ob_auto_camera
light_auto_sun = bpy.data.lights.new('AutoSun', 'SUN')
light_auto_sun.energy = 3.0
light_auto_sun.angle = 0.0523599
ob_auto_sun = bpy.data.objects.new('AutoSun', light_auto_sun)
scene.collection.objects.link(ob_auto_sun)
ob_auto_sun.rotation_euler = (0.872665, 0.174533, 0.523599)
bpy.context.view_layer.update()
